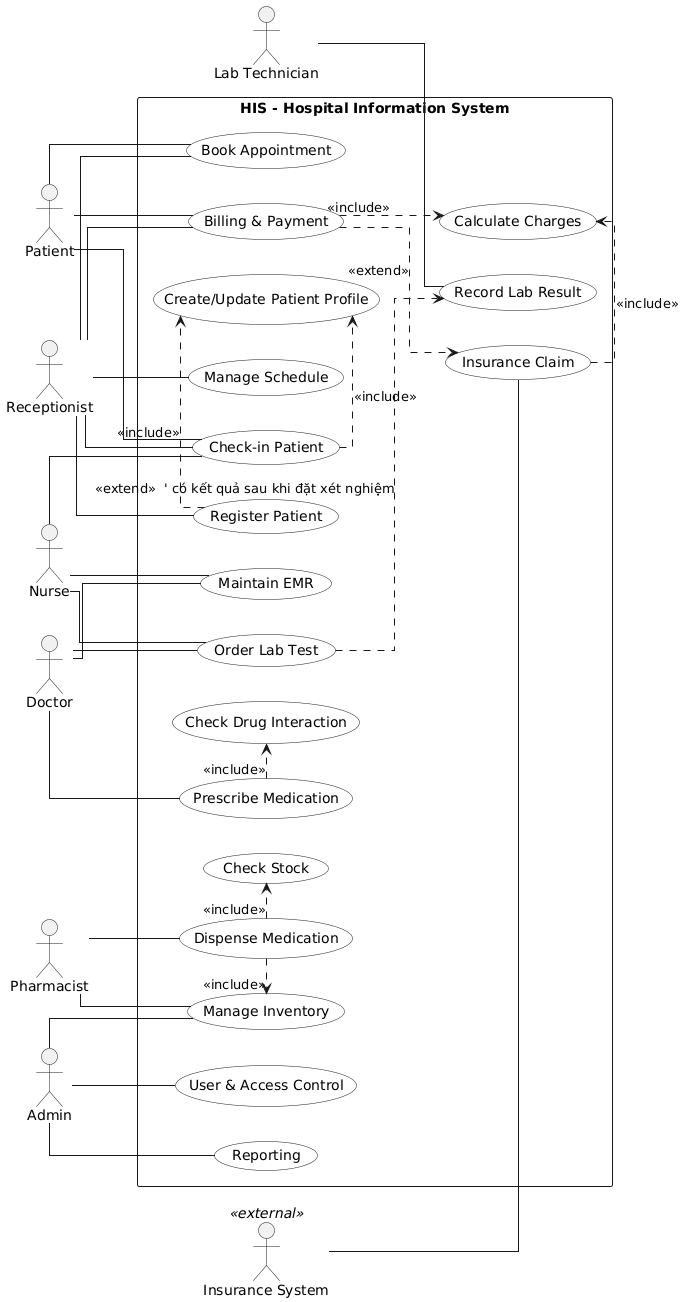

The diagram above was rendered by PlantUML. Its source (embedded in the PNG):
@startuml
left to right direction
skinparam linetype ortho
skinparam packageStyle rectangle
skinparam usecase {
  BackgroundColor #ffffff
}

actor Patient as P
actor "Receptionist" as R
actor Doctor as D
actor Nurse as N
actor "Lab Technician" as LT
actor Pharmacist as PH
actor "Admin" as A
actor "Insurance System" as INS <<external>>

rectangle "HIS - Hospital Information System" as HIS {
  usecase "Register Patient" as UC_Register
  usecase "Book Appointment" as UC_Book
  usecase "Check-in Patient" as UC_Checkin
  usecase "Maintain EMR" as UC_EMR
  usecase "Order Lab Test" as UC_OrderLab
  usecase "Record Lab Result" as UC_LabResult
  usecase "Prescribe Medication" as UC_Prescribe
  usecase "Dispense Medication" as UC_Dispense
  usecase "Manage Inventory" as UC_Inventory
  usecase "Billing & Payment" as UC_Billing
  usecase "Insurance Claim" as UC_Claim
  usecase "Manage Schedule" as UC_Schedule
  usecase "User & Access Control" as UC_User
  usecase "Reporting" as UC_Report

  ' includes / extends (đúng tinh thần slide)
  usecase "Create/Update Patient Profile" as UC_Profile
  UC_Register .> UC_Profile : <<include>>
  UC_Checkin  .> UC_Profile : <<include>>

  usecase "Calculate Charges" as UC_Calc
  UC_Billing .> UC_Calc : <<include>>
  UC_Claim   .> UC_Calc : <<include>>

  usecase "Check Drug Interaction" as UC_DrugCheck
  UC_Prescribe .> UC_DrugCheck : <<include>>

  usecase "Check Stock" as UC_CheckStock
  UC_Dispense .> UC_CheckStock : <<include>>
  UC_Dispense .> UC_Inventory : <<include>>

  UC_Billing ..> UC_Claim     : <<extend>>
  UC_OrderLab ..> UC_LabResult: <<extend>>  ' có kết quả sau khi đặt xét nghiệm
}

' Associations
P  -- UC_Book
P  -- UC_Checkin
P  -- UC_Billing

R  -- UC_Register
R  -- UC_Book
R  -- UC_Checkin
R  -- UC_Schedule
R  -- UC_Billing

D  -- UC_EMR
D  -- UC_OrderLab
D  -- UC_Prescribe

N  -- UC_EMR
N  -- UC_OrderLab
N  -- UC_Checkin

LT -- UC_LabResult

PH -- UC_Dispense
PH -- UC_Inventory

A  -- UC_User
A  -- UC_Report
A  -- UC_Inventory

INS -- UC_Claim
@enduml